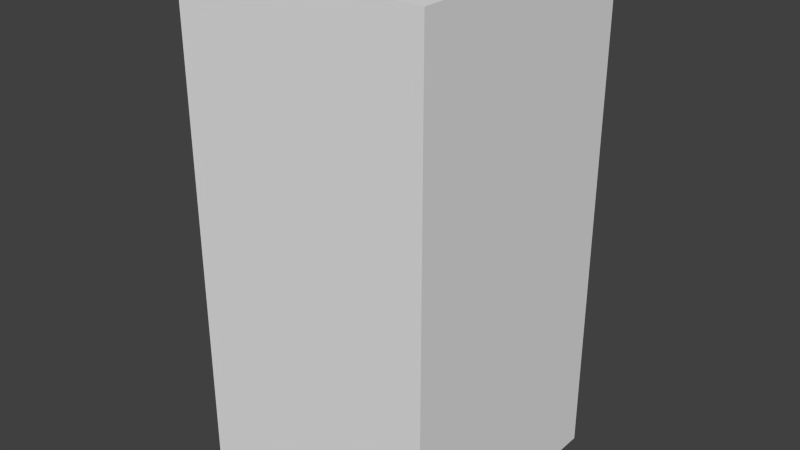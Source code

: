 # Source: brownFlagSix.blend  (saved by Blender 2.68.0; exported with 4.5.12 LTS)
import bpy
from mathutils import Matrix  # noqa: F401  (used for matrix-valued properties, if any)

bpy.ops.wm.read_factory_settings(use_empty=True)
scene = bpy.context.scene
scene.name = 'Scene'

# ---- collections
col_collection_1 = bpy.data.collections.new('Collection 1'); scene.collection.children.link(col_collection_1)

# ---- world
world_world = bpy.data.worlds.new('World'); scene.world = world_world
world_world.color = (0.05088, 0.05088, 0.05088)
world_world.use_sun_shadow = False
world_world.sun_shadow_jitter_overblur = 0.0
world_world.cycles.sampling_method = 'MANUAL'
world_world.cycles.sample_map_resolution = 256

# ---- meshes
me_brownflagsix = bpy.data.meshes.new('brownFlagSix')
me_brownflagsix.from_pydata([(-0.5, -0.5, -1.0), (-0.5, 0.5, -1.0), (0.5, 0.5, -1.0), (0.5, -0.5, -1.0), (-0.5, -0.5, 1.0), (-0.5, 0.5, 1.0), (0.5, 0.5, 1.0), (0.5, -0.5, 1.0)], [], [(4, 5, 1, 0), (5, 6, 2, 1), (6, 7, 3, 2), (7, 4, 0, 3), (0, 1, 2, 3), (7, 6, 5, 4)])
me_brownflagsix.use_remesh_preserve_volume = False
me_brownflagsix.use_remesh_preserve_attributes = False
me_brownflagsix.use_mirror_vertex_groups = False
me_brownflagsix.update()

# ---- objects
ob_brownflagsix = bpy.data.objects.new('brownFlagSix', me_brownflagsix)

# ---- transforms, parenting, visibility, modifiers, constraints
ob_brownflagsix.location = (0.0, 0.0, 0.0)
ob_brownflagsix.lineart.crease_threshold = 0.0

# ---- collection membership
col_collection_1.objects.link(ob_brownflagsix)

# ---- scene / render settings (as saved in the file)
scene.frame_start = 1; scene.frame_end = 250; scene.frame_set(1)
scene.render.engine = 'BLENDER_EEVEE_NEXT'
scene.render.image_settings.color_mode = 'RGB'
scene.render.image_settings.compression = 90
scene.render.resolution_percentage = 50
scene.render.dither_intensity = 0.0
scene.cycles.use_denoising = False
scene.cycles.samples = 10
scene.cycles.sampling_pattern = 'TABULATED_SOBOL'
scene.cycles.light_sampling_threshold = 0.0
scene.cycles.use_adaptive_sampling = False
scene.cycles.use_light_tree = False
scene.cycles.blur_glossy = 0.0
scene.cycles.volume_bounces = 1
scene.cycles.pixel_filter_type = 'GAUSSIAN'
scene.cycles.sample_clamp_indirect = 0.0
scene.view_settings.view_transform = 'Standard'
bpy.context.view_layer.update()

# ---- added for rendering (the .blend has no active camera and no usable light): camera, sun
cam_auto = bpy.data.cameras.new('AutoCamera')
cam_auto.lens = 50.0
cam_auto.sensor_width = 36.0
cam_auto.clip_end = 1000.0
ob_auto_camera = bpy.data.objects.new('AutoCamera', cam_auto)
scene.collection.objects.link(ob_auto_camera)
ob_auto_camera.location = (2.26633, -2.71959, 1.81306)
ob_auto_camera.rotation_euler = (1.09748, -7.21219e-08, 0.694738)
scene.camera = ob_auto_camera
light_auto_sun = bpy.data.lights.new('AutoSun', 'SUN')
light_auto_sun.energy = 3.0
light_auto_sun.angle = 0.0523599
ob_auto_sun = bpy.data.objects.new('AutoSun', light_auto_sun)
scene.collection.objects.link(ob_auto_sun)
ob_auto_sun.rotation_euler = (0.872665, 0.174533, 0.523599)
bpy.context.view_layer.update()
